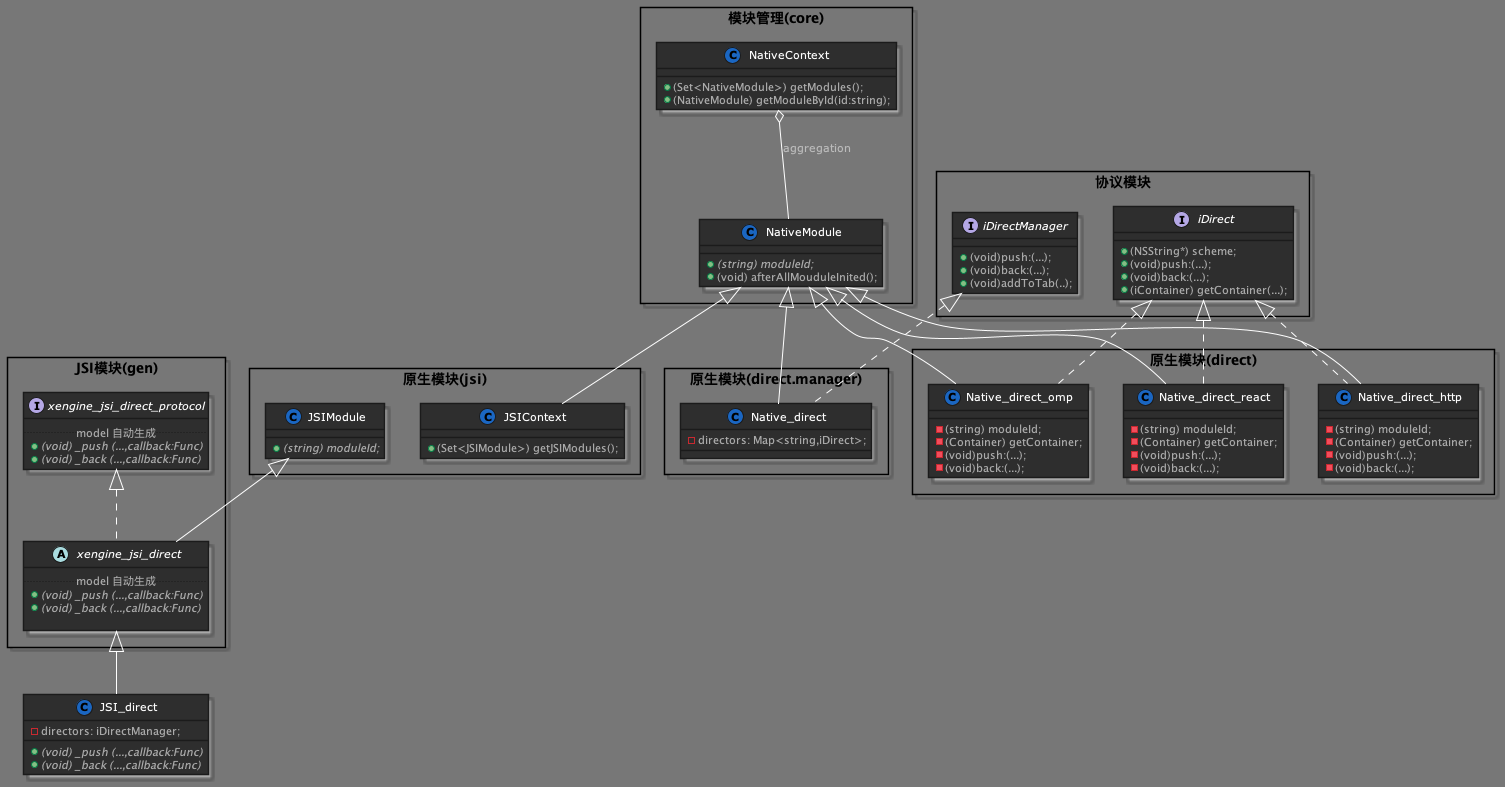

The diagram above was rendered by PlantUML. Its source (embedded in the PNG):
@startuml
!define DARKBLUE
!includeurl ./style1.puml
skinparam componentStyle uml2
skinparam packageStyle rectangle
 
 
package 模块管理(core) {
  class NativeContext {
    + (Set<NativeModule>) getModules();
    + (NativeModule) getModuleById(id:string);
  }
  
  
  class  NativeModule {
    + (string) {abstract}  moduleId;
    + (void) afterAllMouduleInited();

  }
}
package 原生模块(jsi) {
  class JSIContext extends NativeModule{
    + (Set<JSIModule>) getJSIModules(); 
  }
  
  
  class  JSIModule {

    + (string) {abstract}  moduleId;
  }
} 

package JSI模块(gen) {
  interface xengine_jsi_direct_protocol {
    .. model 自动生成 ..
    +  (void) {abstract}  _push (...,callback:Func)
        +  (void) {abstract}  _back (...,callback:Func)
  }

  abstract class xengine_jsi_direct extends  JSIModule  implements xengine_jsi_direct_protocol { 
    .. model 自动生成 ..
    +  (void) {abstract}  _push (...,callback:Func)
    +  (void) {abstract}  _back (...,callback:Func)
   
  }
}
class JSI_direct extends  xengine_jsi_direct{
     - directors: iDirectManager;
     +  (void) {abstract}  _push (...,callback:Func)
        +  (void) {abstract}  _back (...,callback:Func)
}

package 协议模块 {
     interface iDirectManager {    
    +(void)push:(...);
    +(void)back:(...);
    +(void)addToTab(..);
   }
  interface iDirect {    
  +(NSString*) scheme;
  +(void)push:(...);
  +(void)back:(...);
  +(iContainer) getContainer(...);
  }

 
}
  
  package 原生模块(direct.manager) {
 class Native_direct extends NativeModule implements iDirectManager{  
    - directors: Map<string,iDirect>;
  }


  }
  package 原生模块(direct) {
  class Native_direct_http   extends NativeModule implements iDirect{
    - (string) moduleId;
    - (Container) getContainer;
    - (void)push:(...);
    - (void)back:(...);
  }
    class Native_direct_react   extends NativeModule implements iDirect{
    - (string) moduleId;
    - (Container) getContainer;
    - (void)push:(...);
    - (void)back:(...);
  } 
    class Native_direct_omp   extends NativeModule implements iDirect{
  - (string) moduleId;
  - (Container) getContainer;
  - (void)push:(...);
  - (void)back:(...);
} 
   
}
 
 

NativeContext o--  NativeModule : aggregation
 

@enduml